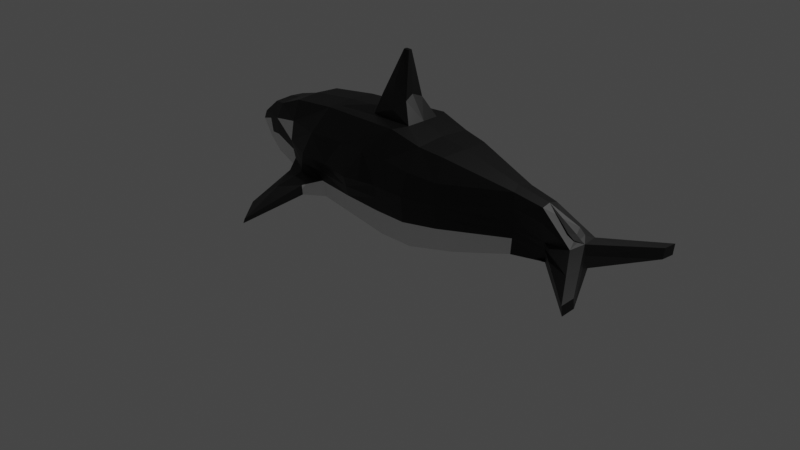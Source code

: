 # Source: Practica03_Personaje.blend  (saved by Blender 3.6.11; exported with 4.5.12 LTS)
import bpy
from mathutils import Matrix  # noqa: F401  (used for matrix-valued properties, if any)

bpy.ops.wm.read_factory_settings(use_empty=True)
scene = bpy.context.scene
scene.name = 'Scene'

# ---- collections
col_collection = bpy.data.collections.new('Collection'); scene.collection.children.link(col_collection)

# ---- materials (node trees are filled in below, after node groups)
mat_material_001 = bpy.data.materials.new('Material.001')
mat_material_001.use_transparent_shadow = False
mat_material_002 = bpy.data.materials.new('Material.002')
mat_material_002.use_transparent_shadow = False

# ---- material node trees
mat_material_001.use_nodes = True; mat_material_001.node_tree.nodes.clear()
_N = mat_material_001.node_tree.nodes; _L = mat_material_001.node_tree.links
n0 = _N.new('ShaderNodeBsdfPrincipled'); n0.name = 'Principled BSDF'; n0.location = (10, 300)
n0.distribution = 'GGX'
n0.subsurface_method = 'RANDOM_WALK_SKIN'
n0.inputs[0].default_value = (0.0, 0.0, 0.0, 1.0)
n0.inputs[3].default_value = 1.45
n0.inputs[27].default_value = (0.0, 0.0, 0.0, 1.0)
n0.inputs[28].default_value = 1.0
n1 = _N.new('ShaderNodeOutputMaterial'); n1.name = 'Material Output'; n1.location = (300, 300)
_L.new(n0.outputs[0], n1.inputs[0])
n1.is_active_output = True
mat_material_002.use_nodes = True; mat_material_002.node_tree.nodes.clear()
_N = mat_material_002.node_tree.nodes; _L = mat_material_002.node_tree.links
n0 = _N.new('ShaderNodeBsdfPrincipled'); n0.name = 'Principled BSDF'; n0.location = (10, 300)
n0.distribution = 'GGX'
n0.subsurface_method = 'RANDOM_WALK_SKIN'
n0.inputs[3].default_value = 1.45
n0.inputs[27].default_value = (0.0, 0.0, 0.0, 1.0)
n0.inputs[28].default_value = 1.0
n1 = _N.new('ShaderNodeOutputMaterial'); n1.name = 'Material Output'; n1.location = (300, 300)
_L.new(n0.outputs[0], n1.inputs[0])
n1.is_active_output = True

# ---- world
world_world = bpy.data.worlds.new('World'); scene.world = world_world
world_world.use_nodes = True; world_world.node_tree.nodes.clear()
_N = world_world.node_tree.nodes; _L = world_world.node_tree.links
n0 = _N.new('ShaderNodeOutputWorld'); n0.name = 'World Output'; n0.location = (300, 300)
n1 = _N.new('ShaderNodeBackground'); n1.name = 'Background'; n1.location = (10, 300)
n1.inputs[0].default_value = (0.05088, 0.05088, 0.05088, 1.0)
_L.new(n1.outputs[0], n0.inputs[0])
n0.is_active_output = True
world_world.color = (0.05088, 0.05088, 0.05088)
world_world.use_sun_shadow = False
world_world.sun_shadow_jitter_overblur = 0.0

# ---- cameras
cam_camera = bpy.data.cameras.new('Camera')
cam_camera.clip_end = 100.0
cam_camera.ortho_scale = 7.314

# ---- lights
light_light = bpy.data.lights.new('Light', 'POINT')
light_light.transmission_factor = 0.0
light_light.energy = 1000.0
light_light.shadow_soft_size = 0.1
light_light.shadow_maximum_resolution = 0.006
light_light.use_absolute_resolution = True

# ---- meshes
me_plane = bpy.data.meshes.new('Plane')
me_plane.from_pydata([(-0.9196, 0.1051, -0.1576), (1.003, 0.1259, -0.212), (0.9406, 0.1492, 0.08865), (0.9984, -4.585e-06, -0.0003054), (2.98e-08, 0.0, -0.556), (0.3458, -2.494e-05, 0.4498), (0.08785, 0.0, 0.5701), (0.8104, 0.0004175, 0.2541), (0.2073, 0.0001205, -0.5377), (-0.7796, -8.695e-06, 0.3247), (-0.9722, 0.1281, 0.1055), (-0.9598, 0.1341, -0.07877), (1.005, 0.0, -0.1055), (-0.9204, -0.3051, -0.173), (0.8392, -0.1676, -0.2722), (1.18, -1.377, -0.229), (-0.8636, -0.3161, 0.2687), (-0.9719, -0.2598, 0.0885), (-0.9996, -0.2376, -0.01702), (1.181, -1.411, -0.1225), (0.9878, -0.3113, -0.003171), (-0.8201, -0.4178, -0.2565), (-0.6381, -0.4891, -0.3741), (-0.527, -0.5658, -0.4347), (-0.4124, -0.6083, -0.4741), (0.1807, -0.6668, -0.5565), (0.6732, -0.2568, -0.3151), (0.8123, -0.1676, 0.2367), (0.6699, -0.2089, 0.2855), (0.3323, -0.4942, 0.4367), (0.2087, -0.5621, 0.4696), (0.05362, -0.6172, 0.5564), (-0.3947, -0.5145, 0.5007), (-0.6402, -0.461, 0.4295), (0.8311, -0.1954, -0.01702), (0.667, -0.1514, -0.01702), (0.3337, -0.676, -0.01702), (0.1669, -0.8379, -0.01702), (0.0003621, -0.8466, -0.01702), (-0.1663, -0.9843, -0.01702), (-0.3329, -0.8734, -0.01702), (-0.4991, -0.8525, -0.01702), (-0.6662, -0.5934, -0.01702), (-0.6495, -0.5652, -0.2101), (-0.377, -0.7913, -0.2416), (0.0003621, -0.7816, -0.295), (0.3343, -0.6481, -0.2533), (0.6701, -0.217, -0.166), (-0.6536, -0.5671, 0.2024), (-0.2427, -0.7474, 0.261), (0.04428, -0.7769, 0.268), (0.3331, -0.6541, 0.2089), (0.6685, -0.1926, 0.1336), (0.8351, -0.169, -0.1446), (0.8221, -0.2266, 0.1069), (0.1886, -0.7743, 0.2385), (0.167, -0.7865, -0.2889), (-0.7804, -0.4187, 0.3067), (-0.821, -0.4484, 0.119), (-0.09919, -0.7771, 0.2645), (-0.448, -0.7822, 0.2317), (-0.1884, -0.8076, -0.2683), (-0.513, -0.8532, -0.2259), (-1.004, -0.00192, -0.0003167), (-0.9205, 3.558e-05, 0.2), (0.6423, 7.084e-05, 0.3118), (-0.5008, -2.534e-05, -0.4327), (0.205, -3.719e-05, 0.49), (1.179, -1.103, -0.2188), (0.8381, 0.2458, -0.2523), (0.08182, -0.3337, 0.5634), (-0.154, -0.2749, 0.5491), (-0.6412, 5.339e-06, 0.446), (0.9704, 0.1381, 0.04122), (-0.3983, -3.009e-05, 0.5179), (-0.8532, 4.139e-05, 0.2917), (-0.8497, -1.177e-05, -0.2175), (1.181, -1.138, -0.1123), (0.6724, -0.000775, -0.2986), (-0.001852, -0.6556, -0.5712), (0.4072, -0.5397, -0.4555), (-0.03132, -5.687e-06, 1.226), (0.001347, -0.03073, 1.227), (0.02715, -0.1884, 0.7594), (-0.0462, -0.1912, 0.8917), (-0.02847, -0.3006, 0.6599), (-0.1639, -1.103e-05, 0.5556), (-0.1269, -0.1822, 0.7453), (0.001305, -6.594e-06, 1.227), (-0.02822, -0.03524, 1.227), (0.01682, -2.649e-05, 0.8015), (-0.5236, -2.193, -0.574), (-0.5467, -1.89, -0.4045), (-0.5203, -2.169, -0.5274), (-0.5969, -0.8675, -0.2625), (-0.5163, -1.418, -0.2978), (-0.4359, -1.093, -0.2811), (-0.459, -1.006, -0.4188), (-0.5245, -1.184, -0.3958), (-0.5902, -0.847, -0.3594), (-0.0232, -0.06008, 1.171), (-0.1438, -0.2323, 0.6347), (-0.8707, -0.3767, -0.02696), (1.083, -0.8497, -0.06162), (-0.9085, -0.3451, 0.0524), (-0.658, -0.5796, -0.1116), (-0.3545, -0.8332, -0.127), (0.0003621, -0.8148, -0.1532), (0.334, -0.6623, -0.1327), (0.6685, -0.1835, -0.09001), (0.8331, -0.1825, -0.07951), (0.167, -0.8127, -0.1502), (-0.8206, -0.4334, -0.06489), (-0.895, -0.3416, -0.09847), (-0.1771, -0.8978, -0.1401), (-0.5059, -0.8528, -0.1193), (1.088, -0.5571, -0.05517)], [], [(54, 20, 27), (50, 31, 59), (113, 102, 58, 104), (58, 16, 17), (58, 17, 18, 104), (34, 20, 54), (59, 31, 49), (95, 92, 93), (63, 18, 17), (79, 24, 66), (8, 78, 80), (86, 74, 71), (8, 80, 25), (12, 3, 116, 77), (86, 87, 81), (83, 84, 85), (71, 85, 87), (86, 90, 6), (103, 110, 53, 19), (91, 93, 92), (98, 91, 99), (105, 112, 21, 43), (115, 62, 44, 106), (107, 114, 61, 45), (108, 111, 56, 46), (108, 46, 47, 109), (57, 58, 48, 33), (32, 60, 49, 31), (30, 55, 51, 29), (28, 29, 51, 52), (109, 47, 53, 110), (27, 28, 52, 54), (30, 31, 50, 55), (107, 45, 56, 111), (50, 38, 37, 55), (58, 57, 16), (54, 52, 35, 34), (52, 51, 36, 35), (55, 37, 36, 51), (59, 39, 38, 50), (60, 41, 40, 49), (45, 79, 25, 56), (42, 48, 58), (113, 112, 58, 102), (47, 26, 14, 53), (46, 80, 26, 47), (56, 25, 80, 46), (45, 61, 24, 79), (93, 91, 97, 96), (53, 14, 15, 19), (21, 22, 43), (49, 40, 39, 59), (24, 61, 44), (106, 44, 61, 114), (60, 48, 42, 41), (95, 94, 92), (32, 33, 48, 60), (105, 43, 62, 115), (17, 16, 64, 63), (28, 65, 5, 29), (30, 67, 70, 31), (14, 69, 68, 15), (57, 33, 72, 9), (70, 71, 31), (33, 32, 74, 72), (73, 2, 20), (103, 19, 77, 116), (75, 64, 16), (14, 26, 78, 69), (18, 63, 0, 13), (27, 20, 2, 7), (16, 57, 9, 75), (15, 68, 77, 19), (21, 76, 66, 22), (13, 0, 76, 21), (66, 24, 23), (32, 31, 71, 74), (66, 23, 22), (29, 5, 67, 30), (80, 78, 26), (27, 7, 65, 28), (3, 73, 20), (79, 4, 8, 25), (68, 1, 12, 77), (4, 79, 66), (81, 88, 90, 86), (11, 0, 63), (1, 68, 69), (6, 70, 67), (64, 10, 63), (81, 89, 82), (88, 81, 82), (87, 85, 84), (86, 71, 87), (87, 84, 89), (82, 83, 90, 88), (81, 87, 89), (89, 84, 83, 82), (83, 70, 6, 90), (71, 70, 85), (92, 94, 99, 91), (70, 83, 85), (96, 95, 93), (98, 97, 91), (99, 94, 43, 22), (99, 22, 23, 98), (97, 98, 23, 24), (96, 44, 62, 95), (94, 95, 62, 43), (97, 24, 44, 96), (20, 103, 116, 3), (42, 105, 115, 41), (40, 106, 114, 39), (13, 21, 112, 113), (38, 107, 111, 37), (35, 109, 110, 34), (36, 108, 109, 35), (36, 37, 111, 108), (38, 39, 114, 107), (41, 115, 106, 40), (42, 58, 112, 105), (20, 34, 110, 103), (13, 113, 104, 18)])
me_plane.polygons.foreach_set('material_index', [0, 0, 0, 0, 0, 0, 0, 0, 0, 1, 1, 0, 1, 0, 0, 0, 0, 0, 0, 0, 0, 1, 0, 0, 0, 0, 0, 0, 0, 0, 0, 0, 0, 0, 0, 0, 0, 0, 0, 0, 0, 1, 1, 0, 0, 1, 1, 1, 0, 0, 1, 0, 1, 0, 0, 0, 0, 0, 0, 0, 0, 0, 0, 0, 0, 0, 0, 0, 0, 1, 0, 0, 0, 1, 1, 1, 0, 1, 0, 1, 0, 0, 1, 0, 1, 0, 0, 0, 0, 0, 0, 0, 0, 0, 0, 0, 0, 0, 0, 0, 0, 0, 0, 0, 0, 0, 0, 0, 0, 1, 0, 0, 0, 1, 0, 0, 0, 0, 0, 0, 0, 0, 1])
_uv = me_plane.uv_layers.new(name='UVMap')
_uv.uv.foreach_set('vector', [0.9154, 0.75, 1.0, 0.6091, 0.9154, 1.0, 0.5, 0.75, 0.4763, 1.0, 0.4167, 0.75, 0.0198, 0.1962, 0.0388, 0.3776, 0.0776, 0.7479, 0.03959, 0.6265, 0.0776, 0.7479, 0.03735, 1.0, 0.0, 0.75, 0.0776, 0.7479, 0.0, 0.75, 0.0, 0.5, 0.03959, 0.6265, 0.9154, 0.5, 1.0, 0.6091, 0.9154, 0.75, 0.4167, 0.75, 0.4763, 1.0, 0.3333, 0.75, 0.25, 0.25, 0.1667, 0.25, 0.2565, 0.25, 0.0, 0.4978, 0.0, 0.5, 0.0, 0.75, 0.5, 0.0, 0.335, 0.0, 0.2688, 0.0, 0.6014, -2.25e-06, 0.8333, 0.0, 0.6667, 0.0, 0.3333, 1.0, 0.25, 1.0, 0.3333, 1.0, 0.6014, -2.25e-06, 0.6667, 0.0, 0.5832, -2.873e-06, 1.0, 0.25, 1.0, 0.5, 1.0, 0.3776, 1.0, 0.25, 0.3333, 1.0, 0.3333, 1.0, 0.3612, 1.0, 0.5, 1.0, 0.4167, 1.0, 0.4164, 1.0, 0.3333, 1.0, 0.4164, 1.0, 0.3333, 1.0, 0.0, 0.0, 0.0, 0.0, 0.0, 0.0, 1.0, 0.4332, 0.9154, 0.3776, 0.9154, 0.25, 1.0, 0.25, 0.2292, 0.0, 0.2565, 0.25, 0.1667, 0.25, 0.25, 0.0, 0.2292, 0.0, 0.1667, 0.0, 0.1667, 0.3776, 0.06625, 0.3814, 0.05443, -0.0003894, 0.1667, 0.25, 0.25, 0.3776, 0.25, 0.25, 0.3333, 0.25, 0.3333, 0.3776, 0.5, 0.3776, 0.4167, 0.3776, 0.4167, 0.25, 0.5, 0.25, 0.6667, 0.3776, 0.5832, 0.3776, 0.5832, 0.25, 0.6667, 0.25, 0.6667, 0.3776, 0.6667, 0.25, 0.8333, 0.25, 0.8333, 0.3776, 0.08333, 1.0, 0.0776, 0.7479, 0.1667, 0.75, 0.1667, 1.0, 0.25, 1.0, 0.25, 0.75, 0.3333, 0.75, 0.4763, 1.0, 0.5832, 1.0, 0.5832, 0.75, 0.6667, 0.75, 0.6667, 1.0, 0.8333, 1.0, 0.6667, 1.0, 0.6667, 0.75, 0.8333, 0.75, 0.8333, 0.3776, 0.8333, 0.25, 0.9154, 0.25, 0.9154, 0.3776, 0.9154, 1.0, 0.8333, 1.0, 0.8333, 0.75, 0.9154, 0.75, 0.5832, 1.0, 0.4763, 1.0, 0.5, 0.75, 0.5832, 0.75, 0.5, 0.3776, 0.5, 0.25, 0.5832, 0.25, 0.5832, 0.3776, 0.5, 0.75, 0.5, 0.5, 0.5832, 0.5, 0.5832, 0.75, 0.0776, 0.7479, 0.08333, 1.0, 0.03735, 1.0, 0.9154, 0.75, 0.8333, 0.75, 0.8333, 0.5, 0.9154, 0.5, 0.8333, 0.75, 0.6667, 0.75, 0.6667, 0.5, 0.8333, 0.5, 0.5832, 0.75, 0.5832, 0.5, 0.6667, 0.5, 0.6667, 0.75, 0.4167, 0.75, 0.4167, 0.5, 0.5, 0.5, 0.5, 0.75, 0.25, 0.75, 0.25, 0.5, 0.3333, 0.5, 0.3333, 0.75, 0.5, 0.25, 0.5, 0.0, 0.5832, -2.873e-06, 0.5832, 0.25, 0.1667, 0.5, 0.1667, 0.75, 0.0776, 0.7479, 0.0198, 0.1962, 0.06625, 0.3814, 0.0776, 0.7479, 0.0388, 0.3776, 0.8333, 0.25, 0.8333, 0.0, 0.9154, 0.0, 0.9154, 0.25, 0.6667, 0.25, 0.6667, 0.0, 0.8333, 0.0, 0.8333, 0.25, 0.5832, 0.25, 0.5832, -2.873e-06, 0.6667, 0.0, 0.6667, 0.25, 0.5, 0.25, 0.4167, 0.25, 0.335, 0.0, 0.5, 0.0, 0.2565, 0.25, 0.2292, 0.0, 0.3333, 0.0, 0.3333, 0.25, 0.9154, 0.25, 0.9154, 0.0, 1.0, 0.0, 1.0, 0.25, 0.05443, -0.0003894, 0.1667, 0.0, 0.1667, 0.25, 0.3333, 0.75, 0.3333, 0.5, 0.4167, 0.5, 0.4167, 0.75, 0.335, 0.0, 0.4167, 0.25, 0.3333, 0.25, 0.3333, 0.3776, 0.3333, 0.25, 0.4167, 0.25, 0.4167, 0.3776, 0.25, 0.75, 0.1667, 0.75, 0.1667, 0.5, 0.25, 0.5, 0.25, 0.25, 0.1667, 0.25, 0.1667, 0.25, 0.25, 1.0, 0.1667, 1.0, 0.1667, 0.75, 0.25, 0.75, 0.1667, 0.3776, 0.1667, 0.25, 0.25, 0.25, 0.25, 0.3776, 0.0, 0.75, 0.03735, 1.0, 0.0, 1.0, 0.0, 0.4978, 0.8333, 1.0, 0.8333, 1.0, 0.6667, 1.0, 0.6667, 1.0, 0.5832, 1.0, 0.5832, 1.0, 0.4959, 1.0, 0.4763, 1.0, 0.9154, 0.0, 0.9154, 0.0, 1.0, 0.0, 1.0, 0.0, 0.08333, 1.0, 0.1667, 1.0, 0.1667, 1.0, 0.08333, 1.0, 0.4959, 1.0, 0.3333, 1.0, 0.4763, 1.0, 0.1667, 1.0, 0.25, 1.0, 0.25, 1.0, 0.1667, 1.0, 1.0, 0.75, 1.0, 1.0, 1.0, 0.6091, 1.0, 0.4332, 1.0, 0.25, 1.0, 0.25, 1.0, 0.3776, 0.04167, 1.0, 0.0, 1.0, 0.03735, 1.0, 0.9154, 0.0, 0.8333, 0.0, 0.8333, 0.0, 0.9154, 0.0, 0.0, 0.5, 0.0, 0.4978, 0.0, -4.996e-08, 0.0, 0.007179, 0.9154, 1.0, 1.0, 0.6091, 1.0, 1.0, 0.9154, 1.0, 0.03735, 1.0, 0.08333, 1.0, 0.08333, 1.0, 0.04167, 1.0, 1.0, 0.0, 1.0, 0.0, 1.0, 0.25, 1.0, 0.25, 0.05443, -0.0003894, 0.04178, 0.0, 0.2688, 0.0, 0.1667, 0.0, 0.0, 0.007179, 0.0, -4.996e-08, 0.04178, 0.0, 0.05443, -0.0003894, 0.2688, 0.0, 0.335, 0.0, 0.25, 0.0, 0.25, 1.0, 0.4763, 1.0, 0.3333, 1.0, 0.25, 1.0, 0.2688, 0.0, 0.25, 0.0, 0.1667, 0.0, 0.6667, 1.0, 0.6667, 1.0, 0.5832, 1.0, 0.5832, 1.0, 0.6667, 0.0, 0.8333, 0.0, 0.8333, 0.0, 0.9154, 1.0, 0.9154, 1.0, 0.8333, 1.0, 0.8333, 1.0, 1.0, 0.5, 1.0, 0.75, 1.0, 0.6091, 0.5, 0.0, 0.5, 0.0, 0.6014, -2.25e-06, 0.5832, -2.873e-06, 1.0, 0.0, 1.0, 0.0, 1.0, 0.25, 1.0, 0.25, 0.5, 0.0, 0.5, 0.0, 0.2688, 0.0, 0.0, 0.0, 0.0, 0.0, 0.0, 0.0, 0.0, 0.0, 0.0, 0.25, 0.0, -4.996e-08, 0.0, 0.4978, 1.0, 0.0, 1.0, 0.0, 0.9154, 0.0, 0.5, 1.0, 0.4959, 1.0, 0.5832, 1.0, 0.0, 1.0, 0.0, 0.75, 0.0, 0.4978, 0.3612, 1.0, 0.3331, 1.0, 0.4962, 1.0, 0.5, 1.0, 0.3612, 1.0, 0.4962, 1.0, 0.3333, 1.0, 0.4164, 1.0, 0.4167, 1.0, 0.3333, 1.0, 0.3333, 1.0, 0.3333, 1.0, 0.3333, 1.0, 0.4167, 1.0, 0.3331, 1.0, 0.4962, 1.0, 0.5, 1.0, 0.5, 1.0, 0.5, 1.0, 0.3612, 1.0, 0.3333, 1.0, 0.3331, 1.0, 0.3331, 1.0, 0.4167, 1.0, 0.5, 1.0, 0.4962, 1.0, 0.5, 1.0, 0.4959, 1.0, 0.5, 1.0, 0.5, 1.0, 0.3333, 1.0, 0.4959, 1.0, 0.4164, 1.0, 0.1667, 0.25, 0.1667, 0.25, 0.1667, 0.0, 0.2292, 0.0, 0.4959, 1.0, 0.5, 1.0, 0.4164, 1.0, 0.3333, 0.25, 0.25, 0.25, 0.2565, 0.25, 0.25, 0.0, 0.3333, 0.0, 0.2292, 0.0, 0.1667, 0.0, 0.1667, 0.25, 0.1667, 0.25, 0.1667, 0.0, 0.1667, 0.0, 0.1667, 0.0, 0.25, 0.0, 0.25, 0.0, 0.3333, 0.0, 0.25, 0.0, 0.25, 0.0, 0.335, 0.0, 0.3333, 0.25, 0.3333, 0.25, 0.25, 0.25, 0.25, 0.25, 0.1667, 0.25, 0.25, 0.25, 0.25, 0.25, 0.1667, 0.25, 0.3333, 0.0, 0.335, 0.0, 0.3333, 0.25, 0.3333, 0.25, 1.0, 0.6091, 1.0, 0.4332, 1.0, 0.3776, 1.0, 0.5, 0.1667, 0.5, 0.1667, 0.3776, 0.25, 0.3776, 0.25, 0.5, 0.3333, 0.5, 0.3333, 0.3776, 0.4167, 0.3776, 0.4167, 0.5, 0.0, 0.007179, 0.05443, -0.0003894, 0.06625, 0.3814, 0.0198, 0.1962, 0.5, 0.5, 0.5, 0.3776, 0.5832, 0.3776, 0.5832, 0.5, 0.8333, 0.5, 0.8333, 0.3776, 0.9154, 0.3776, 0.9154, 0.5, 0.6667, 0.5, 0.6667, 0.3776, 0.8333, 0.3776, 0.8333, 0.5, 0.6667, 0.5, 0.5832, 0.5, 0.5832, 0.3776, 0.6667, 0.3776, 0.5, 0.5, 0.4167, 0.5, 0.4167, 0.3776, 0.5, 0.3776, 0.25, 0.5, 0.25, 0.3776, 0.3333, 0.3776, 0.3333, 0.5, 0.1667, 0.5, 0.0776, 0.7479, 0.06625, 0.3814, 0.1667, 0.3776, 1.0, 0.6091, 0.9154, 0.5, 0.9154, 0.3776, 1.0, 0.4332, 0.0, 0.007179, 0.0198, 0.1962, 0.03959, 0.6265, 0.0, 0.5])
me_plane.materials.append(mat_material_001)
me_plane.materials.append(mat_material_002)
me_plane.update()

# ---- objects
ob_light = bpy.data.objects.new('Light', light_light)
ob_camera = bpy.data.objects.new('Camera', cam_camera)
ob_plane = bpy.data.objects.new('Plane', me_plane)

# ---- transforms, parenting, visibility, modifiers, constraints
ob_light.location = (4.076, 1.005, 5.904)
ob_light.rotation_euler = (0.6503, 0.05522, 1.866)
ob_light.lock_rotations_4d = False
ob_light.empty_display_type = 'ARROWS'
ob_light.color = (0.0, 0.0, 0.0, 0.0)
ob_light.lineart.crease_threshold = 0.0
ob_camera.location = (7.359, -6.926, 4.958)
ob_camera.rotation_euler = (1.109, 0.0, 0.8149)
ob_camera.lock_rotations_4d = False
ob_camera.empty_display_type = 'ARROWS'
ob_camera.color = (0.0, 0.0, 0.0, 0.0)
ob_camera.display_type = 'WIRE'
ob_camera.lineart.crease_threshold = 0.0
ob_plane.location = (0.1513, -0.001897, 0.5829)
ob_plane.scale = (2.167, 0.556, 1.0)
_m = ob_plane.modifiers.new('Mirror', 'MIRROR')
_m.use_axis = (False, True, False)
_m.use_clip = True

# ---- collection membership
col_collection.objects.link(ob_light)
col_collection.objects.link(ob_camera)
col_collection.objects.link(ob_plane)

# ---- scene / render settings (as saved in the file)
scene.camera = ob_camera
scene.frame_start = 1; scene.frame_end = 250; scene.frame_set(1)
scene.render.engine = 'BLENDER_EEVEE_NEXT'
scene.cycles.sampling_pattern = 'TABULATED_SOBOL'
scene.view_settings.view_transform = 'Filmic'
bpy.context.view_layer.update()
